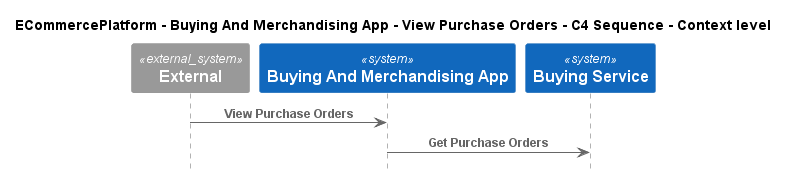

The diagram above was rendered by PlantUML. Its source (embedded in the PNG):
@startuml
!include ..\..\..\..\..\.c4s\C4_Sequence.puml

title ECommercePlatform - Buying And Merchandising App - View Purchase Orders - C4 Sequence - Context level

System_Ext(C4InterFlow.SoftwareSystems.ExternalSystem, "External", "")
System(ECommercePlatform.SoftwareSystems.BuyingAndMerchandisingApp, "Buying And Merchandising App", "")
System(ECommercePlatform.SoftwareSystems.BuyingService, "Buying Service", "")

Rel(C4InterFlow.SoftwareSystems.ExternalSystem, ECommercePlatform.SoftwareSystems.BuyingAndMerchandisingApp, "View Purchase Orders")
Rel(ECommercePlatform.SoftwareSystems.BuyingAndMerchandisingApp, ECommercePlatform.SoftwareSystems.BuyingService, "Get Purchase Orders")


@enduml